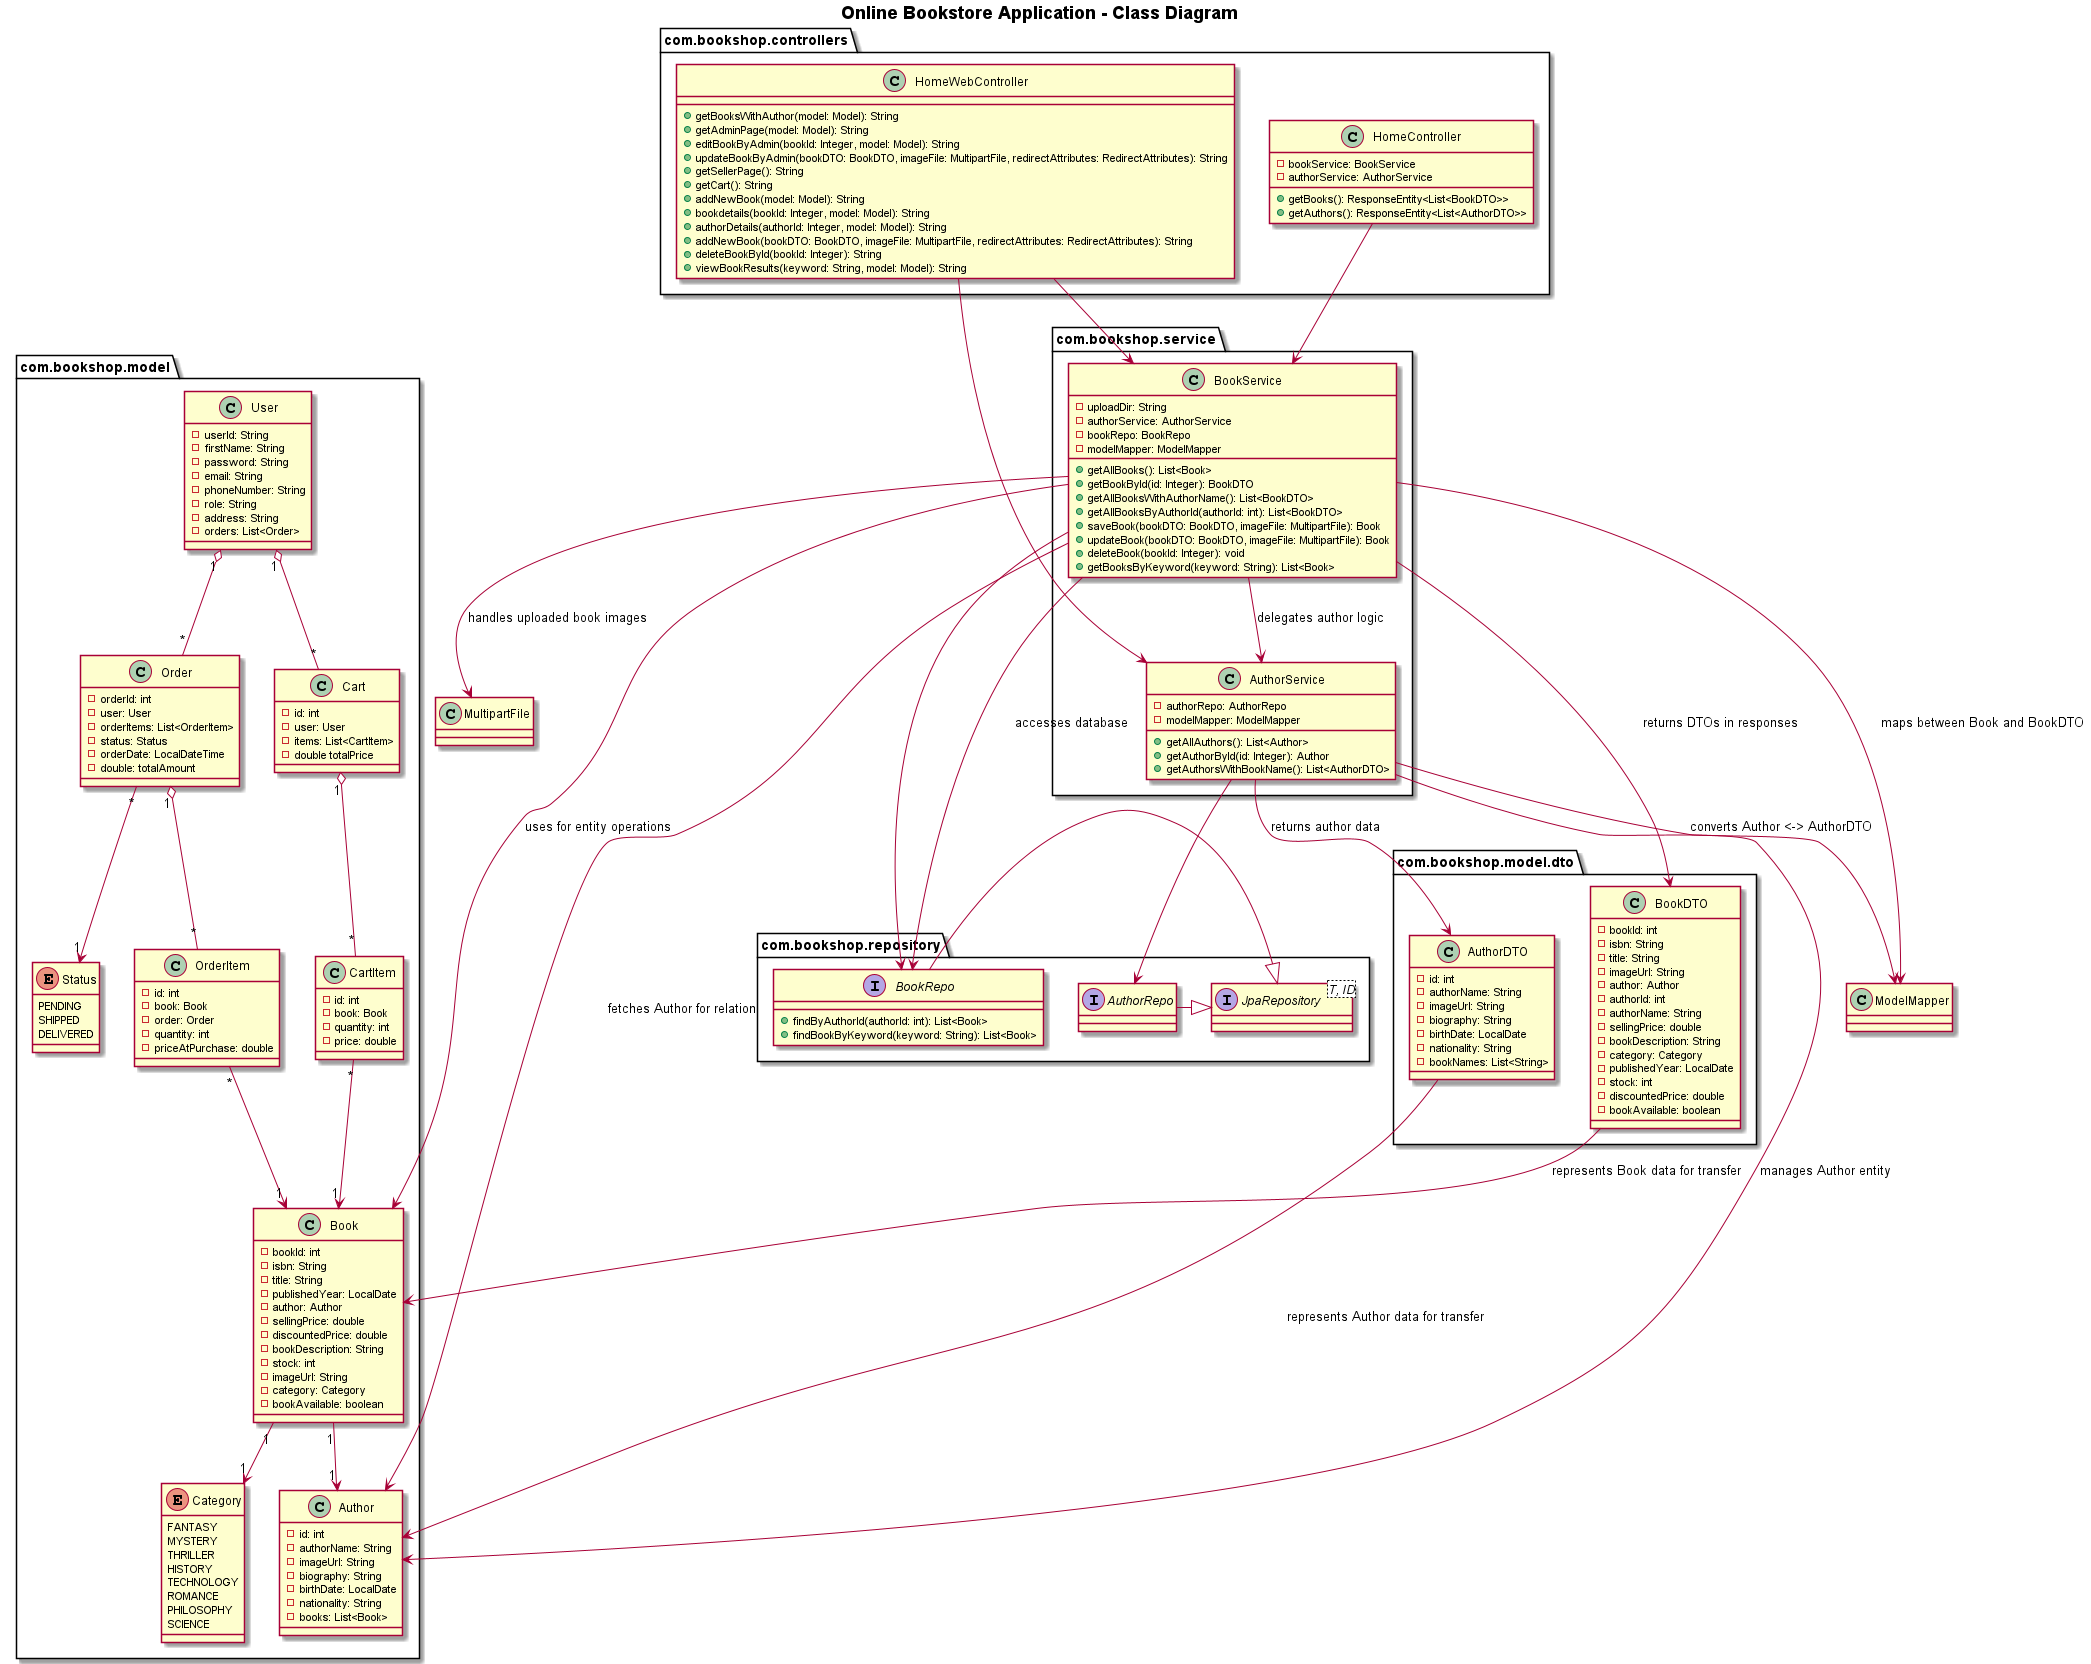

The diagram above was rendered by PlantUML. Its source (embedded in the PNG):
@startuml BookstoreUML

title **Online Bookstore Application - Class Diagram**

' ========== Packages ==========

package "com.bookshop.model" {
    
    class User {
        - userId: String
        - firstName: String
        - password: String
        - email: String
        - phoneNumber: String
        - role: String
        - address: String
        - orders: List<Order>
    }

    class Book {
        - bookId: int
        - isbn: String
        - title: String
        - publishedYear: LocalDate
        - author: Author
        - sellingPrice: double
        - discountedPrice: double
        - bookDescription: String
        - stock: int
        - imageUrl: String
        - category: Category
        - bookAvailable: boolean
    }

    class Author {
        - id: int
        - authorName: String
        - imageUrl: String
        - biography: String
        - birthDate: LocalDate
        - nationality: String
        - books: List<Book>
    }

    enum Category {
        FANTASY
        MYSTERY
        THRILLER
        HISTORY
        TECHNOLOGY
        ROMANCE
        PHILOSOPHY
        SCIENCE
    }

    class Cart {
        - id: int
        - user: User
        - items: List<CartItem>
        - double totalPrice
    }

    class CartItem {
        - id: int
        - book: Book
        - quantity: int
        - price: double
    }

    class Order {
        - orderId: int
        - user: User
        - orderItems: List<OrderItem>
        - status: Status
        - orderDate: LocalDateTime
        - double: totalAmount
    }

    class OrderItem {
        - id: int
        - book: Book
        - order: Order
        - quantity: int
        - priceAtPurchase: double
    }

    enum Status {
        PENDING
        SHIPPED
        DELIVERED
    }
    
}

package "com.bookshop.model.dto" {

    class BookDTO {
        - bookId: int
        - isbn: String
        - title: String
        - imageUrl: String
        - author: Author
        - authorId: int
        - authorName: String
        - sellingPrice: double
        - bookDescription: String
        - category: Category
        - publishedYear: LocalDate
        - stock: int
        - discountedPrice: double
        - bookAvailable: boolean
    }

    class AuthorDTO {
        - id: int
        - authorName: String
        - imageUrl: String
        - biography: String
        - birthDate: LocalDate
        - nationality: String
        - bookNames: List<String>
    }
}



package "com.bookshop.controllers" {
    class HomeController {
        - bookService: BookService
        - authorService: AuthorService
        + getBooks(): ResponseEntity<List<BookDTO>>
        + getAuthors(): ResponseEntity<List<AuthorDTO>>
    }

    class HomeWebController {
        + getBooksWithAuthor(model: Model): String
        + getAdminPage(model: Model): String
        + editBookByAdmin(bookId: Integer, model: Model): String
        + updateBookByAdmin(bookDTO: BookDTO, imageFile: MultipartFile, redirectAttributes: RedirectAttributes): String
        + getSellerPage(): String
        + getCart(): String
        + addNewBook(model: Model): String
        + bookdetails(bookId: Integer, model: Model): String
        + authorDetails(authorId: Integer, model: Model): String
        + addNewBook(bookDTO: BookDTO, imageFile: MultipartFile, redirectAttributes: RedirectAttributes): String
        + deleteBookById(bookId: Integer): String
        + viewBookResults(keyword: String, model: Model): String
    }
}

package "com.bookshop.service" {
    class BookService {
        - uploadDir: String
        - authorService: AuthorService
        - bookRepo: BookRepo
        - modelMapper: ModelMapper

        + getAllBooks(): List<Book>
        + getBookById(id: Integer): BookDTO
        + getAllBooksWithAuthorName(): List<BookDTO>
        + getAllBooksByAuthorId(authorId: int): List<BookDTO>
        + saveBook(bookDTO: BookDTO, imageFile: MultipartFile): Book
        + updateBook(bookDTO: BookDTO, imageFile: MultipartFile): Book
        + deleteBook(bookId: Integer): void
        + getBooksByKeyword(keyword: String): List<Book>
        
    }

    class AuthorService {
        - authorRepo: AuthorRepo
        - modelMapper: ModelMapper
        + getAllAuthors(): List<Author>
        + getAuthorById(id: Integer): Author
        + getAuthorsWithBookName(): List<AuthorDTO>
    }
}

package "com.bookshop.repository" {

    interface JpaRepository<T, ID>

    interface BookRepo {
        + findByAuthorId(authorId: int): List<Book>
        + findBookByKeyword(keyword: String): List<Book>
    }

    interface AuthorRepo {
    }
}

BookRepo -|> JpaRepository
AuthorRepo -|> JpaRepository

' ========== Relationships ==========

User "1" o-- "*" Cart
Cart "1" o-- "*" CartItem
CartItem "*" --> "1" Book

User "1" o-- "*" Order
Order "1" o-- "*" OrderItem
OrderItem "*" --> "1" Book
Order "*" --> "1" Status

Book "1" --> "1" Author
Book "1" --> "1" Category

' Controllers → Services
HomeController --> BookService
HomeWebController --> AuthorService
HomeWebController --> BookService

' Services → Repositories
BookService --> BookRepo
AuthorService --> AuthorRepo

' Services → Other dependencies (external & internal)
BookService --> Book : uses for entity operations
BookService --> BookDTO : returns DTOs in responses
BookService --> BookRepo : accesses database
BookService --> Author : fetches Author for relation
BookService --> AuthorService : delegates author logic
BookService --> MultipartFile : handles uploaded book images
BookService --> ModelMapper : maps between Book and BookDTO

AuthorService --> Author : manages Author entity
AuthorService --> AuthorDTO : returns author data
AuthorService --> ModelMapper : converts Author <-> AuthorDTO

BookDTO --> Book : represents Book data for transfer
AuthorDTO --> Author : represents Author data for transfer

@enduml